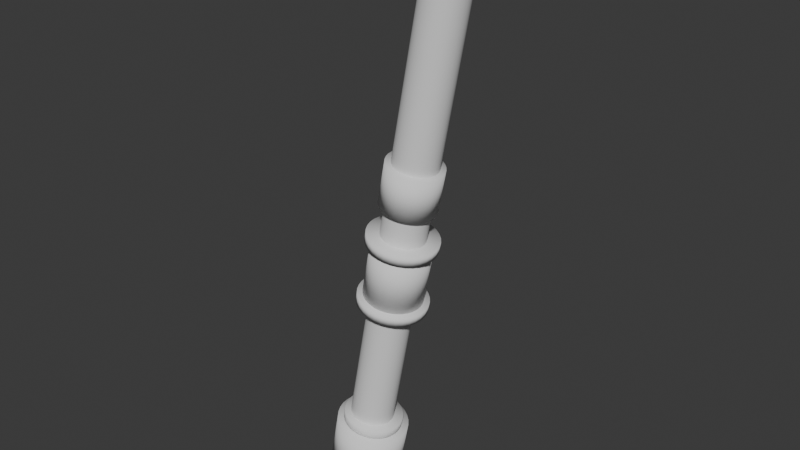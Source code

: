 # Source: pipe.blend  (saved by Blender 4.4.32; exported with 4.5.12 LTS)
import bpy
from mathutils import Matrix  # noqa: F401  (used for matrix-valued properties, if any)

bpy.ops.wm.read_factory_settings(use_empty=True)
scene = bpy.context.scene
scene.name = 'Scene'

# ---- collections
col_collection = bpy.data.collections.new('Collection'); scene.collection.children.link(col_collection)

# ---- node groups
ng_smooth_by_angle = bpy.data.node_groups.new('Smooth by Angle', 'GeometryNodeTree')
_s = ng_smooth_by_angle.interface.new_socket(name='Mesh', in_out='OUTPUT', socket_type='NodeSocketGeometry')
_s = ng_smooth_by_angle.interface.new_socket(name='Mesh', in_out='INPUT', socket_type='NodeSocketGeometry')
_s = ng_smooth_by_angle.interface.new_socket(name='Angle', in_out='INPUT', socket_type='NodeSocketFloat')
_s.subtype = 'ANGLE'
_s.default_value = 0.5236
_s.min_value = 0.0
_s.max_value = 3.142
_s.description = 'Maximum face angle for smooth edges'
_s = ng_smooth_by_angle.interface.new_socket(name='Ignore Sharpness', in_out='INPUT', socket_type='NodeSocketBool')
_s.force_non_field = True
ng_smooth_by_angle.description = 'Set the sharpness of mesh edges based on the angle between the neighboring faces'
ng_smooth_by_angle.is_modifier = True
_N = ng_smooth_by_angle.nodes; _L = ng_smooth_by_angle.links
n0 = _N.new('GeometryNodeSetShadeSmooth'); n0.name = 'Set Shade Smooth'; n0.location = (120, -80)
n0.domain = 'EDGE'
n1 = _N.new('GeometryNodeSetShadeSmooth'); n1.name = 'Set Shade Smooth.001'; n1.location = (300, -80)
n2 = _N.new('NodeGroupOutput'); n2.name = 'Group Output'; n2.location = (480, -80)
n3 = _N.new('GeometryNodeInputMeshEdgeAngle'); n3.name = 'Edge Angle'; n3.location = (-440, -240)
n4 = _N.new('NodeGroupInput'); n4.name = 'Group Input'; n4.location = (-80, -80)
n5 = _N.new('GeometryNodeInputEdgeSmooth'); n5.name = 'Is Edge Smooth'; n5.location = (-260, -120)
n6 = _N.new('GeometryNodeInputShadeSmooth'); n6.name = 'Is Shade Smooth'; n6.location = (-440, -397)
n7 = _N.new('FunctionNodeCompare'); n7.name = 'Compare'; n7.location = (-260, -260)
n7.operation = 'LESS_EQUAL'
n7.inputs[6].default_value = (0.0, 0.0, 0.0, 0.0)
n7.inputs[7].default_value = (0.0, 0.0, 0.0, 0.0)
n8 = _N.new('FunctionNodeBooleanMath'); n8.name = 'Boolean Math.001'; n8.location = (-80, -260)
n9 = _N.new('NodeGroupInput'); n9.name = 'Group Input.001'; n9.location = (-440, -329)
n10 = _N.new('NodeGroupInput'); n10.name = 'Group Input.002'; n10.location = (-259, -189)
n11 = _N.new('FunctionNodeBooleanMath'); n11.name = 'Boolean Math'; n11.location = (-80, -149)
n11.operation = 'OR'
n12 = _N.new('FunctionNodeBooleanMath'); n12.name = 'Boolean Math.002'; n12.location = (-260, -380)
n12.operation = 'OR'
n13 = _N.new('NodeGroupInput'); n13.name = 'Group Input.003'; n13.location = (-440, -460)
_L.new(n3.outputs[0], n7.inputs[0])
_L.new(n1.outputs[0], n2.inputs[0])
_L.new(n9.outputs[1], n7.inputs[1])
_L.new(n7.outputs[0], n8.inputs[0])
_L.new(n4.outputs[0], n0.inputs[0])
_L.new(n0.outputs[0], n1.inputs[0])
_L.new(n8.outputs[0], n0.inputs[2])
_L.new(n10.outputs[2], n11.inputs[1])
_L.new(n5.outputs[0], n11.inputs[0])
_L.new(n11.outputs[0], n0.inputs[1])
_L.new(n13.outputs[2], n12.inputs[1])
_L.new(n6.outputs[0], n12.inputs[0])
_L.new(n12.outputs[0], n8.inputs[1])
n2.is_active_output = True

# ---- world
world_world = bpy.data.worlds.new('World'); scene.world = world_world
world_world.use_nodes = True; world_world.node_tree.nodes.clear()
_N = world_world.node_tree.nodes; _L = world_world.node_tree.links
n0 = _N.new('ShaderNodeOutputWorld'); n0.name = 'World Output'; n0.location = (300, 300)
n1 = _N.new('ShaderNodeBackground'); n1.name = 'Background'; n1.location = (10, 300)
n1.inputs[0].default_value = (0.05088, 0.05088, 0.05088, 1.0)
_L.new(n1.outputs[0], n0.inputs[0])
n0.is_active_output = True
world_world.color = (0.05088, 0.05088, 0.05088)
world_world.sun_shadow_jitter_overblur = 0.0

# ---- meshes
me_cylinder = bpy.data.meshes.new('Cylinder')
me_cylinder.from_pydata([(0.0, 0.09657, -1.301), (0.0, 0.09657, 1.301), (0.01884, 0.09471, -1.301), (0.01884, 0.09471, 1.301), (0.03696, 0.08922, -1.301), (0.03696, 0.08922, 1.301), (0.05366, 0.08029, -1.301), (0.05366, 0.08029, 1.301), (0.0683, 0.06828, -1.301), (0.0683, 0.06828, 1.301), (0.08031, 0.05365, -1.301), (0.08031, 0.05365, 1.301), (0.08923, 0.03695, -1.301), (0.08923, 0.03695, 1.301), (0.09473, 0.01884, -1.301), (0.09473, 0.01884, 1.301), (0.09659, 0.0, -1.301), (0.09659, 0.0, 1.301), (0.09473, -0.01884, -1.301), (0.09473, -0.01884, 1.301), (0.08923, -0.03695, -1.301), (0.08923, -0.03695, 1.301), (0.08031, -0.05365, -1.301), (0.08031, -0.05365, 1.301), (0.0683, -0.06828, -1.301), (0.0683, -0.06828, 1.301), (0.05366, -0.08029, -1.301), (0.05366, -0.08029, 1.301), (0.03696, -0.08922, -1.301), (0.03696, -0.08922, 1.301), (0.01884, -0.09471, -1.301), (0.01884, -0.09471, 1.301), (0.0, -0.09657, -1.301), (0.0, -0.09657, 1.301), (-0.01884, -0.09471, -1.301), (-0.01884, -0.09471, 1.301), (-0.03696, -0.08922, -1.301), (-0.03696, -0.08922, 1.301), (-0.05366, -0.08029, -1.301), (-0.05366, -0.08029, 1.301), (-0.0683, -0.06828, -1.301), (-0.0683, -0.06828, 1.301), (-0.08031, -0.05365, -1.301), (-0.08031, -0.05365, 1.301), (-0.08923, -0.03695, -1.301), (-0.08923, -0.03695, 1.301), (-0.09473, -0.01884, -1.301), (-0.09473, -0.01884, 1.301), (-0.09659, 0.0, -1.301), (-0.09659, 0.0, 1.301), (-0.09473, 0.01884, -1.301), (-0.09473, 0.01884, 1.301), (-0.08923, 0.03695, -1.301), (-0.08923, 0.03695, 1.301), (-0.08031, 0.05365, -1.301), (-0.08031, 0.05365, 1.301), (-0.0683, 0.06828, -1.301), (-0.0683, 0.06828, 1.301), (-0.05366, 0.08029, -1.301), (-0.05366, 0.08029, 1.301), (-0.03696, 0.08922, -1.301), (-0.03696, 0.08922, 1.301), (-0.01884, 0.09471, -1.301), (-0.01884, 0.09471, 1.301)], [], [(0, 1, 3, 2), (2, 3, 5, 4), (4, 5, 7, 6), (6, 7, 9, 8), (8, 9, 11, 10), (10, 11, 13, 12), (12, 13, 15, 14), (14, 15, 17, 16), (16, 17, 19, 18), (18, 19, 21, 20), (20, 21, 23, 22), (22, 23, 25, 24), (24, 25, 27, 26), (26, 27, 29, 28), (28, 29, 31, 30), (30, 31, 33, 32), (32, 33, 35, 34), (34, 35, 37, 36), (36, 37, 39, 38), (38, 39, 41, 40), (40, 41, 43, 42), (42, 43, 45, 44), (44, 45, 47, 46), (46, 47, 49, 48), (48, 49, 51, 50), (50, 51, 53, 52), (52, 53, 55, 54), (54, 55, 57, 56), (56, 57, 59, 58), (58, 59, 61, 60), (3, 1, 63, 61, 59, 57, 55, 53, 51, 49, 47, 45, 43, 41, 39, 37, 35, 33, 31, 29, 27, 25, 23, 21, 19, 17, 15, 13, 11, 9, 7, 5), (60, 61, 63, 62), (62, 63, 1, 0), (0, 2, 4, 6, 8, 10, 12, 14, 16, 18, 20, 22, 24, 26, 28, 30, 32, 34, 36, 38, 40, 42, 44, 46, 48, 50, 52, 54, 56, 58, 60, 62)])
me_cylinder.polygons.foreach_set('use_smooth', [True] * 34)
_uv = me_cylinder.uv_layers.new(name='UVMap')
_uv.uv.foreach_set('vector', [1.0, 0.5, 1.0, 1.0, 0.9688, 1.0, 0.9688, 0.5, 0.9688, 0.5, 0.9688, 1.0, 0.9375, 1.0, 0.9375, 0.5, 0.9375, 0.5, 0.9375, 1.0, 0.9062, 1.0, 0.9062, 0.5, 0.9062, 0.5, 0.9062, 1.0, 0.875, 1.0, 0.875, 0.5, 0.875, 0.5, 0.875, 1.0, 0.8438, 1.0, 0.8438, 0.5, 0.8438, 0.5, 0.8438, 1.0, 0.8125, 1.0, 0.8125, 0.5, 0.8125, 0.5, 0.8125, 1.0, 0.7812, 1.0, 0.7812, 0.5, 0.7812, 0.5, 0.7812, 1.0, 0.75, 1.0, 0.75, 0.5, 0.75, 0.5, 0.75, 1.0, 0.7188, 1.0, 0.7188, 0.5, 0.7188, 0.5, 0.7188, 1.0, 0.6875, 1.0, 0.6875, 0.5, 0.6875, 0.5, 0.6875, 1.0, 0.6562, 1.0, 0.6562, 0.5, 0.6562, 0.5, 0.6562, 1.0, 0.625, 1.0, 0.625, 0.5, 0.625, 0.5, 0.625, 1.0, 0.5938, 1.0, 0.5938, 0.5, 0.5938, 0.5, 0.5938, 1.0, 0.5625, 1.0, 0.5625, 0.5, 0.5625, 0.5, 0.5625, 1.0, 0.5312, 1.0, 0.5312, 0.5, 0.5312, 0.5, 0.5312, 1.0, 0.5, 1.0, 0.5, 0.5, 0.5, 0.5, 0.5, 1.0, 0.4688, 1.0, 0.4688, 0.5, 0.4688, 0.5, 0.4688, 1.0, 0.4375, 1.0, 0.4375, 0.5, 0.4375, 0.5, 0.4375, 1.0, 0.4062, 1.0, 0.4062, 0.5, 0.4062, 0.5, 0.4062, 1.0, 0.375, 1.0, 0.375, 0.5, 0.375, 0.5, 0.375, 1.0, 0.3438, 1.0, 0.3438, 0.5, 0.3438, 0.5, 0.3438, 1.0, 0.3125, 1.0, 0.3125, 0.5, 0.3125, 0.5, 0.3125, 1.0, 0.2812, 1.0, 0.2812, 0.5, 0.2812, 0.5, 0.2812, 1.0, 0.25, 1.0, 0.25, 0.5, 0.25, 0.5, 0.25, 1.0, 0.2188, 1.0, 0.2188, 0.5, 0.2188, 0.5, 0.2188, 1.0, 0.1875, 1.0, 0.1875, 0.5, 0.1875, 0.5, 0.1875, 1.0, 0.1562, 1.0, 0.1562, 0.5, 0.1562, 0.5, 0.1562, 1.0, 0.125, 1.0, 0.125, 0.5, 0.125, 0.5, 0.125, 1.0, 0.09375, 1.0, 0.09375, 0.5, 0.09375, 0.5, 0.09375, 1.0, 0.0625, 1.0, 0.0625, 0.5, 0.2968, 0.4854, 0.25, 0.49, 0.2032, 0.4854, 0.1582, 0.4717, 0.1167, 0.4496, 0.08029, 0.4197, 0.05045, 0.3833, 0.02827, 0.3418, 0.01461, 0.2968, 0.01, 0.25, 0.01461, 0.2032, 0.02827, 0.1582, 0.05045, 0.1167, 0.08029, 0.08029, 0.1167, 0.05045, 0.1582, 0.02827, 0.2032, 0.01461, 0.25, 0.01, 0.2968, 0.01461, 0.3418, 0.02827, 0.3833, 0.05045, 0.4197, 0.08029, 0.4496, 0.1167, 0.4717, 0.1582, 0.4854, 0.2032, 0.49, 0.25, 0.4854, 0.2968, 0.4717, 0.3418, 0.4496, 0.3833, 0.4197, 0.4197, 0.3833, 0.4496, 0.3418, 0.4717, 0.0625, 0.5, 0.0625, 1.0, 0.03125, 1.0, 0.03125, 0.5, 0.03125, 0.5, 0.03125, 1.0, 0.0, 1.0, 0.0, 0.5, 0.75, 0.49, 0.7968, 0.4854, 0.8418, 0.4717, 0.8833, 0.4496, 0.9197, 0.4197, 0.9496, 0.3833, 0.9717, 0.3418, 0.9854, 0.2968, 0.99, 0.25, 0.9854, 0.2032, 0.9717, 0.1582, 0.9496, 0.1167, 0.9197, 0.08029, 0.8833, 0.05045, 0.8418, 0.02827, 0.7968, 0.01461, 0.75, 0.01, 0.7032, 0.01461, 0.6582, 0.02827, 0.6167, 0.05045, 0.5803, 0.08029, 0.5504, 0.1167, 0.5283, 0.1582, 0.5146, 0.2032, 0.51, 0.25, 0.5146, 0.2968, 0.5283, 0.3418, 0.5504, 0.3833, 0.5803, 0.4197, 0.6167, 0.4496, 0.6582, 0.4717, 0.7032, 0.4854])
me_cylinder.update()
me_cylinder_002 = bpy.data.meshes.new('Cylinder.002')
me_cylinder_002.from_pydata([(0.0, 0.1291, -0.1291), (0.0, 0.1291, 0.1291), (0.02519, 0.1266, -0.1291), (0.02519, 0.1266, 0.1291), (0.04941, 0.1193, -0.1291), (0.04941, 0.1193, 0.1291), (0.07174, 0.1074, -0.1291), (0.07174, 0.1074, 0.1291), (0.0913, 0.0913, -0.1291), (0.0913, 0.0913, 0.1291), (0.1074, 0.07174, -0.1291), (0.1074, 0.07174, 0.1291), (0.1193, 0.04941, -0.1291), (0.1193, 0.04941, 0.1291), (0.1266, 0.02519, -0.1291), (0.1266, 0.02519, 0.1291), (0.1291, 0.0, -0.1291), (0.1291, 0.0, 0.1291), (0.1266, -0.02519, -0.1291), (0.1266, -0.02519, 0.1291), (0.1193, -0.04941, -0.1291), (0.1193, -0.04941, 0.1291), (0.1074, -0.07174, -0.1291), (0.1074, -0.07174, 0.1291), (0.0913, -0.0913, -0.1291), (0.0913, -0.0913, 0.1291), (0.07174, -0.1074, -0.1291), (0.07174, -0.1074, 0.1291), (0.04941, -0.1193, -0.1291), (0.04941, -0.1193, 0.1291), (0.02519, -0.1266, -0.1291), (0.02519, -0.1266, 0.1291), (0.0, -0.1291, -0.1291), (0.0, -0.1291, 0.1291), (-0.02519, -0.1266, -0.1291), (-0.02519, -0.1266, 0.1291), (-0.04941, -0.1193, -0.1291), (-0.04941, -0.1193, 0.1291), (-0.07174, -0.1074, -0.1291), (-0.07174, -0.1074, 0.1291), (-0.0913, -0.0913, -0.1291), (-0.0913, -0.0913, 0.1291), (-0.1074, -0.07174, -0.1291), (-0.1074, -0.07174, 0.1291), (-0.1193, -0.04941, -0.1291), (-0.1193, -0.04941, 0.1291), (-0.1266, -0.02519, -0.1291), (-0.1266, -0.02519, 0.1291), (-0.1291, 0.0, -0.1291), (-0.1291, 0.0, 0.1291), (-0.1266, 0.02519, -0.1291), (-0.1266, 0.02519, 0.1291), (-0.1193, 0.04941, -0.1291), (-0.1193, 0.04941, 0.1291), (-0.1074, 0.07174, -0.1291), (-0.1074, 0.07174, 0.1291), (-0.0913, 0.0913, -0.1291), (-0.0913, 0.0913, 0.1291), (-0.07174, 0.1074, -0.1291), (-0.07174, 0.1074, 0.1291), (-0.04941, 0.1193, -0.1291), (-0.04941, 0.1193, 0.1291), (-0.02519, 0.1266, -0.1291), (-0.02519, 0.1266, 0.1291)], [], [(0, 1, 3, 2), (2, 3, 5, 4), (4, 5, 7, 6), (6, 7, 9, 8), (8, 9, 11, 10), (10, 11, 13, 12), (12, 13, 15, 14), (14, 15, 17, 16), (16, 17, 19, 18), (18, 19, 21, 20), (20, 21, 23, 22), (22, 23, 25, 24), (24, 25, 27, 26), (26, 27, 29, 28), (28, 29, 31, 30), (30, 31, 33, 32), (32, 33, 35, 34), (34, 35, 37, 36), (36, 37, 39, 38), (38, 39, 41, 40), (40, 41, 43, 42), (42, 43, 45, 44), (44, 45, 47, 46), (46, 47, 49, 48), (48, 49, 51, 50), (50, 51, 53, 52), (52, 53, 55, 54), (54, 55, 57, 56), (56, 57, 59, 58), (58, 59, 61, 60), (3, 1, 63, 61, 59, 57, 55, 53, 51, 49, 47, 45, 43, 41, 39, 37, 35, 33, 31, 29, 27, 25, 23, 21, 19, 17, 15, 13, 11, 9, 7, 5), (60, 61, 63, 62), (62, 63, 1, 0), (0, 2, 4, 6, 8, 10, 12, 14, 16, 18, 20, 22, 24, 26, 28, 30, 32, 34, 36, 38, 40, 42, 44, 46, 48, 50, 52, 54, 56, 58, 60, 62)])
me_cylinder_002.polygons.foreach_set('use_smooth', [True] * 34)
_uv = me_cylinder_002.uv_layers.new(name='UVMap')
_uv.uv.foreach_set('vector', [1.0, 0.5, 1.0, 1.0, 0.9688, 1.0, 0.9688, 0.5, 0.9688, 0.5, 0.9688, 1.0, 0.9375, 1.0, 0.9375, 0.5, 0.9375, 0.5, 0.9375, 1.0, 0.9062, 1.0, 0.9062, 0.5, 0.9062, 0.5, 0.9062, 1.0, 0.875, 1.0, 0.875, 0.5, 0.875, 0.5, 0.875, 1.0, 0.8438, 1.0, 0.8438, 0.5, 0.8438, 0.5, 0.8438, 1.0, 0.8125, 1.0, 0.8125, 0.5, 0.8125, 0.5, 0.8125, 1.0, 0.7812, 1.0, 0.7812, 0.5, 0.7812, 0.5, 0.7812, 1.0, 0.75, 1.0, 0.75, 0.5, 0.75, 0.5, 0.75, 1.0, 0.7188, 1.0, 0.7188, 0.5, 0.7188, 0.5, 0.7188, 1.0, 0.6875, 1.0, 0.6875, 0.5, 0.6875, 0.5, 0.6875, 1.0, 0.6562, 1.0, 0.6562, 0.5, 0.6562, 0.5, 0.6562, 1.0, 0.625, 1.0, 0.625, 0.5, 0.625, 0.5, 0.625, 1.0, 0.5938, 1.0, 0.5938, 0.5, 0.5938, 0.5, 0.5938, 1.0, 0.5625, 1.0, 0.5625, 0.5, 0.5625, 0.5, 0.5625, 1.0, 0.5312, 1.0, 0.5312, 0.5, 0.5312, 0.5, 0.5312, 1.0, 0.5, 1.0, 0.5, 0.5, 0.5, 0.5, 0.5, 1.0, 0.4688, 1.0, 0.4688, 0.5, 0.4688, 0.5, 0.4688, 1.0, 0.4375, 1.0, 0.4375, 0.5, 0.4375, 0.5, 0.4375, 1.0, 0.4062, 1.0, 0.4062, 0.5, 0.4062, 0.5, 0.4062, 1.0, 0.375, 1.0, 0.375, 0.5, 0.375, 0.5, 0.375, 1.0, 0.3438, 1.0, 0.3438, 0.5, 0.3438, 0.5, 0.3438, 1.0, 0.3125, 1.0, 0.3125, 0.5, 0.3125, 0.5, 0.3125, 1.0, 0.2812, 1.0, 0.2812, 0.5, 0.2812, 0.5, 0.2812, 1.0, 0.25, 1.0, 0.25, 0.5, 0.25, 0.5, 0.25, 1.0, 0.2188, 1.0, 0.2188, 0.5, 0.2188, 0.5, 0.2188, 1.0, 0.1875, 1.0, 0.1875, 0.5, 0.1875, 0.5, 0.1875, 1.0, 0.1562, 1.0, 0.1562, 0.5, 0.1562, 0.5, 0.1562, 1.0, 0.125, 1.0, 0.125, 0.5, 0.125, 0.5, 0.125, 1.0, 0.09375, 1.0, 0.09375, 0.5, 0.09375, 0.5, 0.09375, 1.0, 0.0625, 1.0, 0.0625, 0.5, 0.2968, 0.4854, 0.25, 0.49, 0.2032, 0.4854, 0.1582, 0.4717, 0.1167, 0.4496, 0.08029, 0.4197, 0.05045, 0.3833, 0.02827, 0.3418, 0.01461, 0.2968, 0.01, 0.25, 0.01461, 0.2032, 0.02827, 0.1582, 0.05045, 0.1167, 0.08029, 0.08029, 0.1167, 0.05045, 0.1582, 0.02827, 0.2032, 0.01461, 0.25, 0.01, 0.2968, 0.01461, 0.3418, 0.02827, 0.3833, 0.05045, 0.4197, 0.08029, 0.4496, 0.1167, 0.4717, 0.1582, 0.4854, 0.2032, 0.49, 0.25, 0.4854, 0.2968, 0.4717, 0.3418, 0.4496, 0.3833, 0.4197, 0.4197, 0.3833, 0.4496, 0.3418, 0.4717, 0.0625, 0.5, 0.0625, 1.0, 0.03125, 1.0, 0.03125, 0.5, 0.03125, 0.5, 0.03125, 1.0, 0.0, 1.0, 0.0, 0.5, 0.75, 0.49, 0.7968, 0.4854, 0.8418, 0.4717, 0.8833, 0.4496, 0.9197, 0.4197, 0.9496, 0.3833, 0.9717, 0.3418, 0.9854, 0.2968, 0.99, 0.25, 0.9854, 0.2032, 0.9717, 0.1582, 0.9496, 0.1167, 0.9197, 0.08029, 0.8833, 0.05045, 0.8418, 0.02827, 0.7968, 0.01461, 0.75, 0.01, 0.7032, 0.01461, 0.6582, 0.02827, 0.6167, 0.05045, 0.5803, 0.08029, 0.5504, 0.1167, 0.5283, 0.1582, 0.5146, 0.2032, 0.51, 0.25, 0.5146, 0.2968, 0.5283, 0.3418, 0.5504, 0.3833, 0.5803, 0.4197, 0.6167, 0.4496, 0.6582, 0.4717, 0.7032, 0.4854])
me_cylinder_002.update()
me_cylinder_003 = bpy.data.meshes.new('Cylinder.003')
me_cylinder_003.from_pydata([(0.0, 0.1529, -0.02074), (0.0, 0.1529, 0.02074), (0.02984, 0.15, -0.02074), (0.02984, 0.15, 0.02074), (0.05854, 0.1413, -0.02074), (0.05854, 0.1413, 0.02074), (0.08499, 0.1272, -0.02074), (0.08499, 0.1272, 0.02074), (0.1082, 0.1081, -0.02074), (0.1082, 0.1081, 0.02074), (0.1272, 0.08497, -0.02074), (0.1272, 0.08497, 0.02074), (0.1413, 0.05853, -0.02074), (0.1413, 0.05853, 0.02074), (0.15, 0.02984, -0.02074), (0.15, 0.02984, 0.02074), (0.153, 0.0, -0.02074), (0.153, 0.0, 0.02074), (0.15, -0.02984, -0.02074), (0.15, -0.02984, 0.02074), (0.1413, -0.05853, -0.02074), (0.1413, -0.05853, 0.02074), (0.1272, -0.08497, -0.02074), (0.1272, -0.08497, 0.02074), (0.1082, -0.1081, -0.02074), (0.1082, -0.1081, 0.02074), (0.08499, -0.1272, -0.02074), (0.08499, -0.1272, 0.02074), (0.05854, -0.1413, -0.02074), (0.05854, -0.1413, 0.02074), (0.02984, -0.15, -0.02074), (0.02984, -0.15, 0.02074), (0.0, -0.1529, -0.02074), (0.0, -0.1529, 0.02074), (-0.02984, -0.15, -0.02074), (-0.02984, -0.15, 0.02074), (-0.05854, -0.1413, -0.02074), (-0.05854, -0.1413, 0.02074), (-0.08499, -0.1272, -0.02074), (-0.08499, -0.1272, 0.02074), (-0.1082, -0.1081, -0.02074), (-0.1082, -0.1081, 0.02074), (-0.1272, -0.08497, -0.02074), (-0.1272, -0.08497, 0.02074), (-0.1413, -0.05853, -0.02074), (-0.1413, -0.05853, 0.02074), (-0.15, -0.02984, -0.02074), (-0.15, -0.02984, 0.02074), (-0.153, 0.0, -0.02074), (-0.153, 0.0, 0.02074), (-0.15, 0.02984, -0.02074), (-0.15, 0.02984, 0.02074), (-0.1413, 0.05853, -0.02074), (-0.1413, 0.05853, 0.02074), (-0.1272, 0.08497, -0.02074), (-0.1272, 0.08497, 0.02074), (-0.1082, 0.1081, -0.02074), (-0.1082, 0.1081, 0.02074), (-0.08499, 0.1272, -0.02074), (-0.08499, 0.1272, 0.02074), (-0.05854, 0.1413, -0.02074), (-0.05854, 0.1413, 0.02074), (-0.02984, 0.15, -0.02074), (-0.02984, 0.15, 0.02074)], [], [(0, 1, 3, 2), (2, 3, 5, 4), (4, 5, 7, 6), (6, 7, 9, 8), (8, 9, 11, 10), (10, 11, 13, 12), (12, 13, 15, 14), (14, 15, 17, 16), (16, 17, 19, 18), (18, 19, 21, 20), (20, 21, 23, 22), (22, 23, 25, 24), (24, 25, 27, 26), (26, 27, 29, 28), (28, 29, 31, 30), (30, 31, 33, 32), (32, 33, 35, 34), (34, 35, 37, 36), (36, 37, 39, 38), (38, 39, 41, 40), (40, 41, 43, 42), (42, 43, 45, 44), (44, 45, 47, 46), (46, 47, 49, 48), (48, 49, 51, 50), (50, 51, 53, 52), (52, 53, 55, 54), (54, 55, 57, 56), (56, 57, 59, 58), (58, 59, 61, 60), (3, 1, 63, 61, 59, 57, 55, 53, 51, 49, 47, 45, 43, 41, 39, 37, 35, 33, 31, 29, 27, 25, 23, 21, 19, 17, 15, 13, 11, 9, 7, 5), (60, 61, 63, 62), (62, 63, 1, 0), (0, 2, 4, 6, 8, 10, 12, 14, 16, 18, 20, 22, 24, 26, 28, 30, 32, 34, 36, 38, 40, 42, 44, 46, 48, 50, 52, 54, 56, 58, 60, 62)])
me_cylinder_003.polygons.foreach_set('use_smooth', [True] * 34)
_uv = me_cylinder_003.uv_layers.new(name='UVMap')
_uv.uv.foreach_set('vector', [1.0, 0.5, 1.0, 1.0, 0.9688, 1.0, 0.9688, 0.5, 0.9688, 0.5, 0.9688, 1.0, 0.9375, 1.0, 0.9375, 0.5, 0.9375, 0.5, 0.9375, 1.0, 0.9062, 1.0, 0.9062, 0.5, 0.9062, 0.5, 0.9062, 1.0, 0.875, 1.0, 0.875, 0.5, 0.875, 0.5, 0.875, 1.0, 0.8438, 1.0, 0.8438, 0.5, 0.8438, 0.5, 0.8438, 1.0, 0.8125, 1.0, 0.8125, 0.5, 0.8125, 0.5, 0.8125, 1.0, 0.7812, 1.0, 0.7812, 0.5, 0.7812, 0.5, 0.7812, 1.0, 0.75, 1.0, 0.75, 0.5, 0.75, 0.5, 0.75, 1.0, 0.7188, 1.0, 0.7188, 0.5, 0.7188, 0.5, 0.7188, 1.0, 0.6875, 1.0, 0.6875, 0.5, 0.6875, 0.5, 0.6875, 1.0, 0.6562, 1.0, 0.6562, 0.5, 0.6562, 0.5, 0.6562, 1.0, 0.625, 1.0, 0.625, 0.5, 0.625, 0.5, 0.625, 1.0, 0.5938, 1.0, 0.5938, 0.5, 0.5938, 0.5, 0.5938, 1.0, 0.5625, 1.0, 0.5625, 0.5, 0.5625, 0.5, 0.5625, 1.0, 0.5312, 1.0, 0.5312, 0.5, 0.5312, 0.5, 0.5312, 1.0, 0.5, 1.0, 0.5, 0.5, 0.5, 0.5, 0.5, 1.0, 0.4688, 1.0, 0.4688, 0.5, 0.4688, 0.5, 0.4688, 1.0, 0.4375, 1.0, 0.4375, 0.5, 0.4375, 0.5, 0.4375, 1.0, 0.4062, 1.0, 0.4062, 0.5, 0.4062, 0.5, 0.4062, 1.0, 0.375, 1.0, 0.375, 0.5, 0.375, 0.5, 0.375, 1.0, 0.3438, 1.0, 0.3438, 0.5, 0.3438, 0.5, 0.3438, 1.0, 0.3125, 1.0, 0.3125, 0.5, 0.3125, 0.5, 0.3125, 1.0, 0.2812, 1.0, 0.2812, 0.5, 0.2812, 0.5, 0.2812, 1.0, 0.25, 1.0, 0.25, 0.5, 0.25, 0.5, 0.25, 1.0, 0.2188, 1.0, 0.2188, 0.5, 0.2188, 0.5, 0.2188, 1.0, 0.1875, 1.0, 0.1875, 0.5, 0.1875, 0.5, 0.1875, 1.0, 0.1562, 1.0, 0.1562, 0.5, 0.1562, 0.5, 0.1562, 1.0, 0.125, 1.0, 0.125, 0.5, 0.125, 0.5, 0.125, 1.0, 0.09375, 1.0, 0.09375, 0.5, 0.09375, 0.5, 0.09375, 1.0, 0.0625, 1.0, 0.0625, 0.5, 0.2968, 0.4854, 0.25, 0.49, 0.2032, 0.4854, 0.1582, 0.4717, 0.1167, 0.4496, 0.08029, 0.4197, 0.05045, 0.3833, 0.02827, 0.3418, 0.01461, 0.2968, 0.01, 0.25, 0.01461, 0.2032, 0.02827, 0.1582, 0.05045, 0.1167, 0.08029, 0.08029, 0.1167, 0.05045, 0.1582, 0.02827, 0.2032, 0.01461, 0.25, 0.01, 0.2968, 0.01461, 0.3418, 0.02827, 0.3833, 0.05045, 0.4197, 0.08029, 0.4496, 0.1167, 0.4717, 0.1582, 0.4854, 0.2032, 0.49, 0.25, 0.4854, 0.2968, 0.4717, 0.3418, 0.4496, 0.3833, 0.4197, 0.4197, 0.3833, 0.4496, 0.3418, 0.4717, 0.0625, 0.5, 0.0625, 1.0, 0.03125, 1.0, 0.03125, 0.5, 0.03125, 0.5, 0.03125, 1.0, 0.0, 1.0, 0.0, 0.5, 0.75, 0.49, 0.7968, 0.4854, 0.8418, 0.4717, 0.8833, 0.4496, 0.9197, 0.4197, 0.9496, 0.3833, 0.9717, 0.3418, 0.9854, 0.2968, 0.99, 0.25, 0.9854, 0.2032, 0.9717, 0.1582, 0.9496, 0.1167, 0.9197, 0.08029, 0.8833, 0.05045, 0.8418, 0.02827, 0.7968, 0.01461, 0.75, 0.01, 0.7032, 0.01461, 0.6582, 0.02827, 0.6167, 0.05045, 0.5803, 0.08029, 0.5504, 0.1167, 0.5283, 0.1582, 0.5146, 0.2032, 0.51, 0.25, 0.5146, 0.2968, 0.5283, 0.3418, 0.5504, 0.3833, 0.5803, 0.4197, 0.6167, 0.4496, 0.6582, 0.4717, 0.7032, 0.4854])
me_cylinder_003.update()
me_cylinder_004 = bpy.data.meshes.new('Cylinder.004')
me_cylinder_004.from_pydata([(0.0, 0.1529, -0.02074), (0.0, 0.1529, 0.02074), (0.02984, 0.15, -0.02074), (0.02984, 0.15, 0.02074), (0.05854, 0.1413, -0.02074), (0.05854, 0.1413, 0.02074), (0.08499, 0.1272, -0.02074), (0.08499, 0.1272, 0.02074), (0.1082, 0.1081, -0.02074), (0.1082, 0.1081, 0.02074), (0.1272, 0.08497, -0.02074), (0.1272, 0.08497, 0.02074), (0.1413, 0.05853, -0.02074), (0.1413, 0.05853, 0.02074), (0.15, 0.02984, -0.02074), (0.15, 0.02984, 0.02074), (0.153, 0.0, -0.02074), (0.153, 0.0, 0.02074), (0.15, -0.02984, -0.02074), (0.15, -0.02984, 0.02074), (0.1413, -0.05853, -0.02074), (0.1413, -0.05853, 0.02074), (0.1272, -0.08497, -0.02074), (0.1272, -0.08497, 0.02074), (0.1082, -0.1081, -0.02074), (0.1082, -0.1081, 0.02074), (0.08499, -0.1272, -0.02074), (0.08499, -0.1272, 0.02074), (0.05854, -0.1413, -0.02074), (0.05854, -0.1413, 0.02074), (0.02984, -0.15, -0.02074), (0.02984, -0.15, 0.02074), (0.0, -0.1529, -0.02074), (0.0, -0.1529, 0.02074), (-0.02984, -0.15, -0.02074), (-0.02984, -0.15, 0.02074), (-0.05854, -0.1413, -0.02074), (-0.05854, -0.1413, 0.02074), (-0.08499, -0.1272, -0.02074), (-0.08499, -0.1272, 0.02074), (-0.1082, -0.1081, -0.02074), (-0.1082, -0.1081, 0.02074), (-0.1272, -0.08497, -0.02074), (-0.1272, -0.08497, 0.02074), (-0.1413, -0.05853, -0.02074), (-0.1413, -0.05853, 0.02074), (-0.15, -0.02984, -0.02074), (-0.15, -0.02984, 0.02074), (-0.153, 0.0, -0.02074), (-0.153, 0.0, 0.02074), (-0.15, 0.02984, -0.02074), (-0.15, 0.02984, 0.02074), (-0.1413, 0.05853, -0.02074), (-0.1413, 0.05853, 0.02074), (-0.1272, 0.08497, -0.02074), (-0.1272, 0.08497, 0.02074), (-0.1082, 0.1081, -0.02074), (-0.1082, 0.1081, 0.02074), (-0.08499, 0.1272, -0.02074), (-0.08499, 0.1272, 0.02074), (-0.05854, 0.1413, -0.02074), (-0.05854, 0.1413, 0.02074), (-0.02984, 0.15, -0.02074), (-0.02984, 0.15, 0.02074)], [], [(0, 1, 3, 2), (2, 3, 5, 4), (4, 5, 7, 6), (6, 7, 9, 8), (8, 9, 11, 10), (10, 11, 13, 12), (12, 13, 15, 14), (14, 15, 17, 16), (16, 17, 19, 18), (18, 19, 21, 20), (20, 21, 23, 22), (22, 23, 25, 24), (24, 25, 27, 26), (26, 27, 29, 28), (28, 29, 31, 30), (30, 31, 33, 32), (32, 33, 35, 34), (34, 35, 37, 36), (36, 37, 39, 38), (38, 39, 41, 40), (40, 41, 43, 42), (42, 43, 45, 44), (44, 45, 47, 46), (46, 47, 49, 48), (48, 49, 51, 50), (50, 51, 53, 52), (52, 53, 55, 54), (54, 55, 57, 56), (56, 57, 59, 58), (58, 59, 61, 60), (3, 1, 63, 61, 59, 57, 55, 53, 51, 49, 47, 45, 43, 41, 39, 37, 35, 33, 31, 29, 27, 25, 23, 21, 19, 17, 15, 13, 11, 9, 7, 5), (60, 61, 63, 62), (62, 63, 1, 0), (0, 2, 4, 6, 8, 10, 12, 14, 16, 18, 20, 22, 24, 26, 28, 30, 32, 34, 36, 38, 40, 42, 44, 46, 48, 50, 52, 54, 56, 58, 60, 62)])
me_cylinder_004.polygons.foreach_set('use_smooth', [True] * 34)
_uv = me_cylinder_004.uv_layers.new(name='UVMap')
_uv.uv.foreach_set('vector', [1.0, 0.5, 1.0, 1.0, 0.9688, 1.0, 0.9688, 0.5, 0.9688, 0.5, 0.9688, 1.0, 0.9375, 1.0, 0.9375, 0.5, 0.9375, 0.5, 0.9375, 1.0, 0.9062, 1.0, 0.9062, 0.5, 0.9062, 0.5, 0.9062, 1.0, 0.875, 1.0, 0.875, 0.5, 0.875, 0.5, 0.875, 1.0, 0.8438, 1.0, 0.8438, 0.5, 0.8438, 0.5, 0.8438, 1.0, 0.8125, 1.0, 0.8125, 0.5, 0.8125, 0.5, 0.8125, 1.0, 0.7812, 1.0, 0.7812, 0.5, 0.7812, 0.5, 0.7812, 1.0, 0.75, 1.0, 0.75, 0.5, 0.75, 0.5, 0.75, 1.0, 0.7188, 1.0, 0.7188, 0.5, 0.7188, 0.5, 0.7188, 1.0, 0.6875, 1.0, 0.6875, 0.5, 0.6875, 0.5, 0.6875, 1.0, 0.6562, 1.0, 0.6562, 0.5, 0.6562, 0.5, 0.6562, 1.0, 0.625, 1.0, 0.625, 0.5, 0.625, 0.5, 0.625, 1.0, 0.5938, 1.0, 0.5938, 0.5, 0.5938, 0.5, 0.5938, 1.0, 0.5625, 1.0, 0.5625, 0.5, 0.5625, 0.5, 0.5625, 1.0, 0.5312, 1.0, 0.5312, 0.5, 0.5312, 0.5, 0.5312, 1.0, 0.5, 1.0, 0.5, 0.5, 0.5, 0.5, 0.5, 1.0, 0.4688, 1.0, 0.4688, 0.5, 0.4688, 0.5, 0.4688, 1.0, 0.4375, 1.0, 0.4375, 0.5, 0.4375, 0.5, 0.4375, 1.0, 0.4062, 1.0, 0.4062, 0.5, 0.4062, 0.5, 0.4062, 1.0, 0.375, 1.0, 0.375, 0.5, 0.375, 0.5, 0.375, 1.0, 0.3438, 1.0, 0.3438, 0.5, 0.3438, 0.5, 0.3438, 1.0, 0.3125, 1.0, 0.3125, 0.5, 0.3125, 0.5, 0.3125, 1.0, 0.2812, 1.0, 0.2812, 0.5, 0.2812, 0.5, 0.2812, 1.0, 0.25, 1.0, 0.25, 0.5, 0.25, 0.5, 0.25, 1.0, 0.2188, 1.0, 0.2188, 0.5, 0.2188, 0.5, 0.2188, 1.0, 0.1875, 1.0, 0.1875, 0.5, 0.1875, 0.5, 0.1875, 1.0, 0.1562, 1.0, 0.1562, 0.5, 0.1562, 0.5, 0.1562, 1.0, 0.125, 1.0, 0.125, 0.5, 0.125, 0.5, 0.125, 1.0, 0.09375, 1.0, 0.09375, 0.5, 0.09375, 0.5, 0.09375, 1.0, 0.0625, 1.0, 0.0625, 0.5, 0.2968, 0.4854, 0.25, 0.49, 0.2032, 0.4854, 0.1582, 0.4717, 0.1167, 0.4496, 0.08029, 0.4197, 0.05045, 0.3833, 0.02827, 0.3418, 0.01461, 0.2968, 0.01, 0.25, 0.01461, 0.2032, 0.02827, 0.1582, 0.05045, 0.1167, 0.08029, 0.08029, 0.1167, 0.05045, 0.1582, 0.02827, 0.2032, 0.01461, 0.25, 0.01, 0.2968, 0.01461, 0.3418, 0.02827, 0.3833, 0.05045, 0.4197, 0.08029, 0.4496, 0.1167, 0.4717, 0.1582, 0.4854, 0.2032, 0.49, 0.25, 0.4854, 0.2968, 0.4717, 0.3418, 0.4496, 0.3833, 0.4197, 0.4197, 0.3833, 0.4496, 0.3418, 0.4717, 0.0625, 0.5, 0.0625, 1.0, 0.03125, 1.0, 0.03125, 0.5, 0.03125, 0.5, 0.03125, 1.0, 0.0, 1.0, 0.0, 0.5, 0.75, 0.49, 0.7968, 0.4854, 0.8418, 0.4717, 0.8833, 0.4496, 0.9197, 0.4197, 0.9496, 0.3833, 0.9717, 0.3418, 0.9854, 0.2968, 0.99, 0.25, 0.9854, 0.2032, 0.9717, 0.1582, 0.9496, 0.1167, 0.9197, 0.08029, 0.8833, 0.05045, 0.8418, 0.02827, 0.7968, 0.01461, 0.75, 0.01, 0.7032, 0.01461, 0.6582, 0.02827, 0.6167, 0.05045, 0.5803, 0.08029, 0.5504, 0.1167, 0.5283, 0.1582, 0.5146, 0.2032, 0.51, 0.25, 0.5146, 0.2968, 0.5283, 0.3418, 0.5504, 0.3833, 0.5803, 0.4197, 0.6167, 0.4496, 0.6582, 0.4717, 0.7032, 0.4854])
me_cylinder_004.update()
me_cylinder_005 = bpy.data.meshes.new('Cylinder.005')
me_cylinder_005.from_pydata([(0.0, 0.1202, -0.09691), (0.0, 0.1202, 0.09691), (0.02355, 0.1179, -0.09691), (0.02355, 0.1179, 0.09691), (0.04619, 0.111, -0.09691), (0.04619, 0.111, 0.09691), (0.06706, 0.09993, -0.09691), (0.06706, 0.09993, 0.09691), (0.08536, 0.08498, -0.09691), (0.08536, 0.08498, 0.09691), (0.1004, 0.06677, -0.09691), (0.1004, 0.06677, 0.09691), (0.1115, 0.04599, -0.09691), (0.1115, 0.04599, 0.09691), (0.1184, 0.02345, -0.09691), (0.1184, 0.02345, 0.09691), (0.1207, 0.0, -0.09691), (0.1207, 0.0, 0.09691), (0.1184, -0.02345, -0.09691), (0.1184, -0.02345, 0.09691), (0.1115, -0.04599, -0.09691), (0.1115, -0.04599, 0.09691), (0.1004, -0.06677, -0.09691), (0.1004, -0.06677, 0.09691), (0.08536, -0.08498, -0.09691), (0.08536, -0.08498, 0.09691), (0.06706, -0.09993, -0.09691), (0.06706, -0.09993, 0.09691), (0.04619, -0.111, -0.09691), (0.04619, -0.111, 0.09691), (0.02355, -0.1179, -0.09691), (0.02355, -0.1179, 0.09691), (0.0, -0.1202, -0.09691), (0.0, -0.1202, 0.09691), (-0.02355, -0.1179, -0.09691), (-0.02355, -0.1179, 0.09691), (-0.04619, -0.111, -0.09691), (-0.04619, -0.111, 0.09691), (-0.06706, -0.09993, -0.09691), (-0.06706, -0.09993, 0.09691), (-0.08536, -0.08498, -0.09691), (-0.08536, -0.08498, 0.09691), (-0.1004, -0.06677, -0.09691), (-0.1004, -0.06677, 0.09691), (-0.1115, -0.04599, -0.09691), (-0.1115, -0.04599, 0.09691), (-0.1184, -0.02345, -0.09691), (-0.1184, -0.02345, 0.09691), (-0.1207, 0.0, -0.09691), (-0.1207, 0.0, 0.09691), (-0.1184, 0.02345, -0.09691), (-0.1184, 0.02345, 0.09691), (-0.1115, 0.04599, -0.09691), (-0.1115, 0.04599, 0.09691), (-0.1004, 0.06677, -0.09691), (-0.1004, 0.06677, 0.09691), (-0.08536, 0.08498, -0.09691), (-0.08536, 0.08498, 0.09691), (-0.06706, 0.09993, -0.09691), (-0.06706, 0.09993, 0.09691), (-0.04619, 0.111, -0.09691), (-0.04619, 0.111, 0.09691), (-0.02355, 0.1179, -0.09691), (-0.02355, 0.1179, 0.09691)], [], [(0, 1, 3, 2), (2, 3, 5, 4), (4, 5, 7, 6), (6, 7, 9, 8), (8, 9, 11, 10), (10, 11, 13, 12), (12, 13, 15, 14), (14, 15, 17, 16), (16, 17, 19, 18), (18, 19, 21, 20), (20, 21, 23, 22), (22, 23, 25, 24), (24, 25, 27, 26), (26, 27, 29, 28), (28, 29, 31, 30), (30, 31, 33, 32), (32, 33, 35, 34), (34, 35, 37, 36), (36, 37, 39, 38), (38, 39, 41, 40), (40, 41, 43, 42), (42, 43, 45, 44), (44, 45, 47, 46), (46, 47, 49, 48), (48, 49, 51, 50), (50, 51, 53, 52), (52, 53, 55, 54), (54, 55, 57, 56), (56, 57, 59, 58), (58, 59, 61, 60), (3, 1, 63, 61, 59, 57, 55, 53, 51, 49, 47, 45, 43, 41, 39, 37, 35, 33, 31, 29, 27, 25, 23, 21, 19, 17, 15, 13, 11, 9, 7, 5), (60, 61, 63, 62), (62, 63, 1, 0), (0, 2, 4, 6, 8, 10, 12, 14, 16, 18, 20, 22, 24, 26, 28, 30, 32, 34, 36, 38, 40, 42, 44, 46, 48, 50, 52, 54, 56, 58, 60, 62)])
me_cylinder_005.polygons.foreach_set('use_smooth', [True] * 34)
_uv = me_cylinder_005.uv_layers.new(name='UVMap')
_uv.uv.foreach_set('vector', [1.0, 0.5, 1.0, 1.0, 0.9688, 1.0, 0.9688, 0.5, 0.9688, 0.5, 0.9688, 1.0, 0.9375, 1.0, 0.9375, 0.5, 0.9375, 0.5, 0.9375, 1.0, 0.9062, 1.0, 0.9062, 0.5, 0.9062, 0.5, 0.9062, 1.0, 0.875, 1.0, 0.875, 0.5, 0.875, 0.5, 0.875, 1.0, 0.8438, 1.0, 0.8438, 0.5, 0.8438, 0.5, 0.8438, 1.0, 0.8125, 1.0, 0.8125, 0.5, 0.8125, 0.5, 0.8125, 1.0, 0.7812, 1.0, 0.7812, 0.5, 0.7812, 0.5, 0.7812, 1.0, 0.75, 1.0, 0.75, 0.5, 0.75, 0.5, 0.75, 1.0, 0.7188, 1.0, 0.7188, 0.5, 0.7188, 0.5, 0.7188, 1.0, 0.6875, 1.0, 0.6875, 0.5, 0.6875, 0.5, 0.6875, 1.0, 0.6562, 1.0, 0.6562, 0.5, 0.6562, 0.5, 0.6562, 1.0, 0.625, 1.0, 0.625, 0.5, 0.625, 0.5, 0.625, 1.0, 0.5938, 1.0, 0.5938, 0.5, 0.5938, 0.5, 0.5938, 1.0, 0.5625, 1.0, 0.5625, 0.5, 0.5625, 0.5, 0.5625, 1.0, 0.5312, 1.0, 0.5312, 0.5, 0.5312, 0.5, 0.5312, 1.0, 0.5, 1.0, 0.5, 0.5, 0.5, 0.5, 0.5, 1.0, 0.4688, 1.0, 0.4688, 0.5, 0.4688, 0.5, 0.4688, 1.0, 0.4375, 1.0, 0.4375, 0.5, 0.4375, 0.5, 0.4375, 1.0, 0.4062, 1.0, 0.4062, 0.5, 0.4062, 0.5, 0.4062, 1.0, 0.375, 1.0, 0.375, 0.5, 0.375, 0.5, 0.375, 1.0, 0.3438, 1.0, 0.3438, 0.5, 0.3438, 0.5, 0.3438, 1.0, 0.3125, 1.0, 0.3125, 0.5, 0.3125, 0.5, 0.3125, 1.0, 0.2812, 1.0, 0.2812, 0.5, 0.2812, 0.5, 0.2812, 1.0, 0.25, 1.0, 0.25, 0.5, 0.25, 0.5, 0.25, 1.0, 0.2188, 1.0, 0.2188, 0.5, 0.2188, 0.5, 0.2188, 1.0, 0.1875, 1.0, 0.1875, 0.5, 0.1875, 0.5, 0.1875, 1.0, 0.1562, 1.0, 0.1562, 0.5, 0.1562, 0.5, 0.1562, 1.0, 0.125, 1.0, 0.125, 0.5, 0.125, 0.5, 0.125, 1.0, 0.09375, 1.0, 0.09375, 0.5, 0.09375, 0.5, 0.09375, 1.0, 0.0625, 1.0, 0.0625, 0.5, 0.2968, 0.4854, 0.25, 0.49, 0.2032, 0.4854, 0.1582, 0.4717, 0.1167, 0.4496, 0.08029, 0.4197, 0.05045, 0.3833, 0.02827, 0.3418, 0.01461, 0.2968, 0.01, 0.25, 0.01461, 0.2032, 0.02827, 0.1582, 0.05045, 0.1167, 0.08029, 0.08029, 0.1167, 0.05045, 0.1582, 0.02827, 0.2032, 0.01461, 0.25, 0.01, 0.2968, 0.01461, 0.3418, 0.02827, 0.3833, 0.05045, 0.4197, 0.08029, 0.4496, 0.1167, 0.4717, 0.1582, 0.4854, 0.2032, 0.49, 0.25, 0.4854, 0.2968, 0.4717, 0.3418, 0.4496, 0.3833, 0.4197, 0.4197, 0.3833, 0.4496, 0.3418, 0.4717, 0.0625, 0.5, 0.0625, 1.0, 0.03125, 1.0, 0.03125, 0.5, 0.03125, 0.5, 0.03125, 1.0, 0.0, 1.0, 0.0, 0.5, 0.75, 0.49, 0.7968, 0.4854, 0.8418, 0.4717, 0.8833, 0.4496, 0.9197, 0.4197, 0.9496, 0.3833, 0.9717, 0.3418, 0.9854, 0.2968, 0.99, 0.25, 0.9854, 0.2032, 0.9717, 0.1582, 0.9496, 0.1167, 0.9197, 0.08029, 0.8833, 0.05045, 0.8418, 0.02827, 0.7968, 0.01461, 0.75, 0.01, 0.7032, 0.01461, 0.6582, 0.02827, 0.6167, 0.05045, 0.5803, 0.08029, 0.5504, 0.1167, 0.5283, 0.1582, 0.5146, 0.2032, 0.51, 0.25, 0.5146, 0.2968, 0.5283, 0.3418, 0.5504, 0.3833, 0.5803, 0.4197, 0.6167, 0.4496, 0.6582, 0.4717, 0.7032, 0.4854])
me_cylinder_005.update()
me_cylinder_006 = bpy.data.meshes.new('Cylinder.006')
me_cylinder_006.from_pydata([(0.0, 0.1588, -0.1281), (0.0, 0.1588, 0.1281), (0.03112, 0.1558, -0.1281), (0.03112, 0.1558, 0.1281), (0.06105, 0.1467, -0.1281), (0.06105, 0.1467, 0.1281), (0.08863, 0.1321, -0.1281), (0.08863, 0.1321, 0.1281), (0.1128, 0.1123, -0.1281), (0.1128, 0.1123, 0.1281), (0.1326, 0.08824, -0.1281), (0.1326, 0.08824, 0.1281), (0.1474, 0.06078, -0.1281), (0.1474, 0.06078, 0.1281), (0.1565, 0.03099, -0.1281), (0.1565, 0.03099, 0.1281), (0.1595, 0.0, -0.1281), (0.1595, 0.0, 0.1281), (0.1565, -0.03099, -0.1281), (0.1565, -0.03099, 0.1281), (0.1474, -0.06078, -0.1281), (0.1474, -0.06078, 0.1281), (0.1326, -0.08824, -0.1281), (0.1326, -0.08824, 0.1281), (0.1128, -0.1123, -0.1281), (0.1128, -0.1123, 0.1281), (0.08863, -0.1321, -0.1281), (0.08863, -0.1321, 0.1281), (0.06105, -0.1467, -0.1281), (0.06105, -0.1467, 0.1281), (0.03112, -0.1558, -0.1281), (0.03112, -0.1558, 0.1281), (0.0, -0.1588, -0.1281), (0.0, -0.1588, 0.1281), (-0.03112, -0.1558, -0.1281), (-0.03112, -0.1558, 0.1281), (-0.06105, -0.1467, -0.1281), (-0.06105, -0.1467, 0.1281), (-0.08863, -0.1321, -0.1281), (-0.08863, -0.1321, 0.1281), (-0.1128, -0.1123, -0.1281), (-0.1128, -0.1123, 0.1281), (-0.1326, -0.08824, -0.1281), (-0.1326, -0.08824, 0.1281), (-0.1474, -0.06078, -0.1281), (-0.1474, -0.06078, 0.1281), (-0.1565, -0.03099, -0.1281), (-0.1565, -0.03099, 0.1281), (-0.1595, 0.0, -0.1281), (-0.1595, 0.0, 0.1281), (-0.1565, 0.03099, -0.1281), (-0.1565, 0.03099, 0.1281), (-0.1474, 0.06078, -0.1281), (-0.1474, 0.06078, 0.1281), (-0.1326, 0.08824, -0.1281), (-0.1326, 0.08824, 0.1281), (-0.1128, 0.1123, -0.1281), (-0.1128, 0.1123, 0.1281), (-0.08863, 0.1321, -0.1281), (-0.08863, 0.1321, 0.1281), (-0.06105, 0.1467, -0.1281), (-0.06105, 0.1467, 0.1281), (-0.03112, 0.1558, -0.1281), (-0.03112, 0.1558, 0.1281)], [], [(0, 1, 3, 2), (2, 3, 5, 4), (4, 5, 7, 6), (6, 7, 9, 8), (8, 9, 11, 10), (10, 11, 13, 12), (12, 13, 15, 14), (14, 15, 17, 16), (16, 17, 19, 18), (18, 19, 21, 20), (20, 21, 23, 22), (22, 23, 25, 24), (24, 25, 27, 26), (26, 27, 29, 28), (28, 29, 31, 30), (30, 31, 33, 32), (32, 33, 35, 34), (34, 35, 37, 36), (36, 37, 39, 38), (38, 39, 41, 40), (40, 41, 43, 42), (42, 43, 45, 44), (44, 45, 47, 46), (46, 47, 49, 48), (48, 49, 51, 50), (50, 51, 53, 52), (52, 53, 55, 54), (54, 55, 57, 56), (56, 57, 59, 58), (58, 59, 61, 60), (3, 1, 63, 61, 59, 57, 55, 53, 51, 49, 47, 45, 43, 41, 39, 37, 35, 33, 31, 29, 27, 25, 23, 21, 19, 17, 15, 13, 11, 9, 7, 5), (60, 61, 63, 62), (62, 63, 1, 0), (0, 2, 4, 6, 8, 10, 12, 14, 16, 18, 20, 22, 24, 26, 28, 30, 32, 34, 36, 38, 40, 42, 44, 46, 48, 50, 52, 54, 56, 58, 60, 62)])
me_cylinder_006.polygons.foreach_set('use_smooth', [True] * 34)
_uv = me_cylinder_006.uv_layers.new(name='UVMap')
_uv.uv.foreach_set('vector', [1.0, 0.5, 1.0, 1.0, 0.9688, 1.0, 0.9688, 0.5, 0.9688, 0.5, 0.9688, 1.0, 0.9375, 1.0, 0.9375, 0.5, 0.9375, 0.5, 0.9375, 1.0, 0.9062, 1.0, 0.9062, 0.5, 0.9062, 0.5, 0.9062, 1.0, 0.875, 1.0, 0.875, 0.5, 0.875, 0.5, 0.875, 1.0, 0.8438, 1.0, 0.8438, 0.5, 0.8438, 0.5, 0.8438, 1.0, 0.8125, 1.0, 0.8125, 0.5, 0.8125, 0.5, 0.8125, 1.0, 0.7812, 1.0, 0.7812, 0.5, 0.7812, 0.5, 0.7812, 1.0, 0.75, 1.0, 0.75, 0.5, 0.75, 0.5, 0.75, 1.0, 0.7188, 1.0, 0.7188, 0.5, 0.7188, 0.5, 0.7188, 1.0, 0.6875, 1.0, 0.6875, 0.5, 0.6875, 0.5, 0.6875, 1.0, 0.6562, 1.0, 0.6562, 0.5, 0.6562, 0.5, 0.6562, 1.0, 0.625, 1.0, 0.625, 0.5, 0.625, 0.5, 0.625, 1.0, 0.5938, 1.0, 0.5938, 0.5, 0.5938, 0.5, 0.5938, 1.0, 0.5625, 1.0, 0.5625, 0.5, 0.5625, 0.5, 0.5625, 1.0, 0.5312, 1.0, 0.5312, 0.5, 0.5312, 0.5, 0.5312, 1.0, 0.5, 1.0, 0.5, 0.5, 0.5, 0.5, 0.5, 1.0, 0.4688, 1.0, 0.4688, 0.5, 0.4688, 0.5, 0.4688, 1.0, 0.4375, 1.0, 0.4375, 0.5, 0.4375, 0.5, 0.4375, 1.0, 0.4062, 1.0, 0.4062, 0.5, 0.4062, 0.5, 0.4062, 1.0, 0.375, 1.0, 0.375, 0.5, 0.375, 0.5, 0.375, 1.0, 0.3438, 1.0, 0.3438, 0.5, 0.3438, 0.5, 0.3438, 1.0, 0.3125, 1.0, 0.3125, 0.5, 0.3125, 0.5, 0.3125, 1.0, 0.2812, 1.0, 0.2812, 0.5, 0.2812, 0.5, 0.2812, 1.0, 0.25, 1.0, 0.25, 0.5, 0.25, 0.5, 0.25, 1.0, 0.2188, 1.0, 0.2188, 0.5, 0.2188, 0.5, 0.2188, 1.0, 0.1875, 1.0, 0.1875, 0.5, 0.1875, 0.5, 0.1875, 1.0, 0.1562, 1.0, 0.1562, 0.5, 0.1562, 0.5, 0.1562, 1.0, 0.125, 1.0, 0.125, 0.5, 0.125, 0.5, 0.125, 1.0, 0.09375, 1.0, 0.09375, 0.5, 0.09375, 0.5, 0.09375, 1.0, 0.0625, 1.0, 0.0625, 0.5, 0.2968, 0.4854, 0.25, 0.49, 0.2032, 0.4854, 0.1582, 0.4717, 0.1167, 0.4496, 0.08029, 0.4197, 0.05045, 0.3833, 0.02827, 0.3418, 0.01461, 0.2968, 0.01, 0.25, 0.01461, 0.2032, 0.02827, 0.1582, 0.05045, 0.1167, 0.08029, 0.08029, 0.1167, 0.05045, 0.1582, 0.02827, 0.2032, 0.01461, 0.25, 0.01, 0.2968, 0.01461, 0.3418, 0.02827, 0.3833, 0.05045, 0.4197, 0.08029, 0.4496, 0.1167, 0.4717, 0.1582, 0.4854, 0.2032, 0.49, 0.25, 0.4854, 0.2968, 0.4717, 0.3418, 0.4496, 0.3833, 0.4197, 0.4197, 0.3833, 0.4496, 0.3418, 0.4717, 0.0625, 0.5, 0.0625, 1.0, 0.03125, 1.0, 0.03125, 0.5, 0.03125, 0.5, 0.03125, 1.0, 0.0, 1.0, 0.0, 0.5, 0.75, 0.49, 0.7968, 0.4854, 0.8418, 0.4717, 0.8833, 0.4496, 0.9197, 0.4197, 0.9496, 0.3833, 0.9717, 0.3418, 0.9854, 0.2968, 0.99, 0.25, 0.9854, 0.2032, 0.9717, 0.1582, 0.9496, 0.1167, 0.9197, 0.08029, 0.8833, 0.05045, 0.8418, 0.02827, 0.7968, 0.01461, 0.75, 0.01, 0.7032, 0.01461, 0.6582, 0.02827, 0.6167, 0.05045, 0.5803, 0.08029, 0.5504, 0.1167, 0.5283, 0.1582, 0.5146, 0.2032, 0.51, 0.25, 0.5146, 0.2968, 0.5283, 0.3418, 0.5504, 0.3833, 0.5803, 0.4197, 0.6167, 0.4496, 0.6582, 0.4717, 0.7032, 0.4854])
me_cylinder_006.update()
me_cylinder_007 = bpy.data.meshes.new('Cylinder.007')
me_cylinder_007.from_pydata([(0.0, 0.131, -0.02136), (0.0, 0.131, 0.02136), (0.02566, 0.1285, -0.02136), (0.02566, 0.1285, 0.02136), (0.05033, 0.121, -0.02136), (0.05033, 0.121, 0.02136), (0.07307, 0.1089, -0.02136), (0.07307, 0.1089, 0.02136), (0.09301, 0.09261, -0.02136), (0.09301, 0.09261, 0.02136), (0.1094, 0.07277, -0.02136), (0.1094, 0.07277, 0.02136), (0.1215, 0.05012, -0.02136), (0.1215, 0.05012, 0.02136), (0.129, 0.02555, -0.02136), (0.129, 0.02555, 0.02136), (0.1315, 0.0, -0.02136), (0.1315, 0.0, 0.02136), (0.129, -0.02555, -0.02136), (0.129, -0.02555, 0.02136), (0.1215, -0.05012, -0.02136), (0.1215, -0.05012, 0.02136), (0.1094, -0.07277, -0.02136), (0.1094, -0.07277, 0.02136), (0.09301, -0.09261, -0.02136), (0.09301, -0.09261, 0.02136), (0.07307, -0.1089, -0.02136), (0.07307, -0.1089, 0.02136), (0.05033, -0.121, -0.02136), (0.05033, -0.121, 0.02136), (0.02566, -0.1285, -0.02136), (0.02566, -0.1285, 0.02136), (0.0, -0.131, -0.02136), (0.0, -0.131, 0.02136), (-0.02566, -0.1285, -0.02136), (-0.02566, -0.1285, 0.02136), (-0.05033, -0.121, -0.02136), (-0.05033, -0.121, 0.02136), (-0.07307, -0.1089, -0.02136), (-0.07307, -0.1089, 0.02136), (-0.09301, -0.09261, -0.02136), (-0.09301, -0.09261, 0.02136), (-0.1094, -0.07277, -0.02136), (-0.1094, -0.07277, 0.02136), (-0.1215, -0.05012, -0.02136), (-0.1215, -0.05012, 0.02136), (-0.129, -0.02555, -0.02136), (-0.129, -0.02555, 0.02136), (-0.1315, 0.0, -0.02136), (-0.1315, 0.0, 0.02136), (-0.129, 0.02555, -0.02136), (-0.129, 0.02555, 0.02136), (-0.1215, 0.05012, -0.02136), (-0.1215, 0.05012, 0.02136), (-0.1094, 0.07277, -0.02136), (-0.1094, 0.07277, 0.02136), (-0.09301, 0.09261, -0.02136), (-0.09301, 0.09261, 0.02136), (-0.07307, 0.1089, -0.02136), (-0.07307, 0.1089, 0.02136), (-0.05033, 0.121, -0.02136), (-0.05033, 0.121, 0.02136), (-0.02566, 0.1285, -0.02136), (-0.02566, 0.1285, 0.02136)], [], [(0, 1, 3, 2), (2, 3, 5, 4), (4, 5, 7, 6), (6, 7, 9, 8), (8, 9, 11, 10), (10, 11, 13, 12), (12, 13, 15, 14), (14, 15, 17, 16), (16, 17, 19, 18), (18, 19, 21, 20), (20, 21, 23, 22), (22, 23, 25, 24), (24, 25, 27, 26), (26, 27, 29, 28), (28, 29, 31, 30), (30, 31, 33, 32), (32, 33, 35, 34), (34, 35, 37, 36), (36, 37, 39, 38), (38, 39, 41, 40), (40, 41, 43, 42), (42, 43, 45, 44), (44, 45, 47, 46), (46, 47, 49, 48), (48, 49, 51, 50), (50, 51, 53, 52), (52, 53, 55, 54), (54, 55, 57, 56), (56, 57, 59, 58), (58, 59, 61, 60), (3, 1, 63, 61, 59, 57, 55, 53, 51, 49, 47, 45, 43, 41, 39, 37, 35, 33, 31, 29, 27, 25, 23, 21, 19, 17, 15, 13, 11, 9, 7, 5), (60, 61, 63, 62), (62, 63, 1, 0), (0, 2, 4, 6, 8, 10, 12, 14, 16, 18, 20, 22, 24, 26, 28, 30, 32, 34, 36, 38, 40, 42, 44, 46, 48, 50, 52, 54, 56, 58, 60, 62)])
me_cylinder_007.polygons.foreach_set('use_smooth', [True] * 34)
_uv = me_cylinder_007.uv_layers.new(name='UVMap')
_uv.uv.foreach_set('vector', [1.0, 0.5, 1.0, 1.0, 0.9688, 1.0, 0.9688, 0.5, 0.9688, 0.5, 0.9688, 1.0, 0.9375, 1.0, 0.9375, 0.5, 0.9375, 0.5, 0.9375, 1.0, 0.9062, 1.0, 0.9062, 0.5, 0.9062, 0.5, 0.9062, 1.0, 0.875, 1.0, 0.875, 0.5, 0.875, 0.5, 0.875, 1.0, 0.8438, 1.0, 0.8438, 0.5, 0.8438, 0.5, 0.8438, 1.0, 0.8125, 1.0, 0.8125, 0.5, 0.8125, 0.5, 0.8125, 1.0, 0.7812, 1.0, 0.7812, 0.5, 0.7812, 0.5, 0.7812, 1.0, 0.75, 1.0, 0.75, 0.5, 0.75, 0.5, 0.75, 1.0, 0.7188, 1.0, 0.7188, 0.5, 0.7188, 0.5, 0.7188, 1.0, 0.6875, 1.0, 0.6875, 0.5, 0.6875, 0.5, 0.6875, 1.0, 0.6562, 1.0, 0.6562, 0.5, 0.6562, 0.5, 0.6562, 1.0, 0.625, 1.0, 0.625, 0.5, 0.625, 0.5, 0.625, 1.0, 0.5938, 1.0, 0.5938, 0.5, 0.5938, 0.5, 0.5938, 1.0, 0.5625, 1.0, 0.5625, 0.5, 0.5625, 0.5, 0.5625, 1.0, 0.5312, 1.0, 0.5312, 0.5, 0.5312, 0.5, 0.5312, 1.0, 0.5, 1.0, 0.5, 0.5, 0.5, 0.5, 0.5, 1.0, 0.4688, 1.0, 0.4688, 0.5, 0.4688, 0.5, 0.4688, 1.0, 0.4375, 1.0, 0.4375, 0.5, 0.4375, 0.5, 0.4375, 1.0, 0.4062, 1.0, 0.4062, 0.5, 0.4062, 0.5, 0.4062, 1.0, 0.375, 1.0, 0.375, 0.5, 0.375, 0.5, 0.375, 1.0, 0.3438, 1.0, 0.3438, 0.5, 0.3438, 0.5, 0.3438, 1.0, 0.3125, 1.0, 0.3125, 0.5, 0.3125, 0.5, 0.3125, 1.0, 0.2812, 1.0, 0.2812, 0.5, 0.2812, 0.5, 0.2812, 1.0, 0.25, 1.0, 0.25, 0.5, 0.25, 0.5, 0.25, 1.0, 0.2188, 1.0, 0.2188, 0.5, 0.2188, 0.5, 0.2188, 1.0, 0.1875, 1.0, 0.1875, 0.5, 0.1875, 0.5, 0.1875, 1.0, 0.1562, 1.0, 0.1562, 0.5, 0.1562, 0.5, 0.1562, 1.0, 0.125, 1.0, 0.125, 0.5, 0.125, 0.5, 0.125, 1.0, 0.09375, 1.0, 0.09375, 0.5, 0.09375, 0.5, 0.09375, 1.0, 0.0625, 1.0, 0.0625, 0.5, 0.2968, 0.4854, 0.25, 0.49, 0.2032, 0.4854, 0.1582, 0.4717, 0.1167, 0.4496, 0.08029, 0.4197, 0.05045, 0.3833, 0.02827, 0.3418, 0.01461, 0.2968, 0.01, 0.25, 0.01461, 0.2032, 0.02827, 0.1582, 0.05045, 0.1167, 0.08029, 0.08029, 0.1167, 0.05045, 0.1582, 0.02827, 0.2032, 0.01461, 0.25, 0.01, 0.2968, 0.01461, 0.3418, 0.02827, 0.3833, 0.05045, 0.4197, 0.08029, 0.4496, 0.1167, 0.4717, 0.1582, 0.4854, 0.2032, 0.49, 0.25, 0.4854, 0.2968, 0.4717, 0.3418, 0.4496, 0.3833, 0.4197, 0.4197, 0.3833, 0.4496, 0.3418, 0.4717, 0.0625, 0.5, 0.0625, 1.0, 0.03125, 1.0, 0.03125, 0.5, 0.03125, 0.5, 0.03125, 1.0, 0.0, 1.0, 0.0, 0.5, 0.75, 0.49, 0.7968, 0.4854, 0.8418, 0.4717, 0.8833, 0.4496, 0.9197, 0.4197, 0.9496, 0.3833, 0.9717, 0.3418, 0.9854, 0.2968, 0.99, 0.25, 0.9854, 0.2032, 0.9717, 0.1582, 0.9496, 0.1167, 0.9197, 0.08029, 0.8833, 0.05045, 0.8418, 0.02827, 0.7968, 0.01461, 0.75, 0.01, 0.7032, 0.01461, 0.6582, 0.02827, 0.6167, 0.05045, 0.5803, 0.08029, 0.5504, 0.1167, 0.5283, 0.1582, 0.5146, 0.2032, 0.51, 0.25, 0.5146, 0.2968, 0.5283, 0.3418, 0.5504, 0.3833, 0.5803, 0.4197, 0.6167, 0.4496, 0.6582, 0.4717, 0.7032, 0.4854])
me_cylinder_007.update()
me_cylinder_008 = bpy.data.meshes.new('Cylinder.008')
me_cylinder_008.from_pydata([(0.0, 0.1061, -0.01199), (0.0, 0.1061, 0.01199), (0.01986, 0.1041, -0.01199), (0.01986, 0.1041, 0.01199), (0.03896, 0.09805, -0.01199), (0.03896, 0.09805, 0.01199), (0.05657, 0.08825, -0.01199), (0.05657, 0.08825, 0.01199), (0.072, 0.07505, -0.01199), (0.072, 0.07505, 0.01199), (0.08466, 0.05896, -0.01199), (0.08466, 0.05896, 0.01199), (0.09407, 0.04062, -0.01199), (0.09407, 0.04062, 0.01199), (0.09986, 0.02071, -0.01199), (0.09986, 0.02071, 0.01199), (0.1018, 0.0, -0.01199), (0.1018, 0.0, 0.01199), (0.09986, -0.02071, -0.01199), (0.09986, -0.02071, 0.01199), (0.09407, -0.04062, -0.01199), (0.09407, -0.04062, 0.01199), (0.08466, -0.05896, -0.01199), (0.08466, -0.05896, 0.01199), (0.072, -0.07505, -0.01199), (0.072, -0.07505, 0.01199), (0.05657, -0.08825, -0.01199), (0.05657, -0.08825, 0.01199), (0.03896, -0.09805, -0.01199), (0.03896, -0.09805, 0.01199), (0.01986, -0.1041, -0.01199), (0.01986, -0.1041, 0.01199), (0.0, -0.1061, -0.01199), (0.0, -0.1061, 0.01199), (-0.01986, -0.1041, -0.01199), (-0.01986, -0.1041, 0.01199), (-0.03896, -0.09805, -0.01199), (-0.03896, -0.09805, 0.01199), (-0.05657, -0.08825, -0.01199), (-0.05657, -0.08825, 0.01199), (-0.072, -0.07505, -0.01199), (-0.072, -0.07505, 0.01199), (-0.08466, -0.05896, -0.01199), (-0.08466, -0.05896, 0.01199), (-0.09407, -0.04062, -0.01199), (-0.09407, -0.04062, 0.01199), (-0.09986, -0.02071, -0.01199), (-0.09986, -0.02071, 0.01199), (-0.1018, 0.0, -0.01199), (-0.1018, 0.0, 0.01199), (-0.09986, 0.02071, -0.01199), (-0.09986, 0.02071, 0.01199), (-0.09407, 0.04062, -0.01199), (-0.09407, 0.04062, 0.01199), (-0.08466, 0.05896, -0.01199), (-0.08466, 0.05896, 0.01199), (-0.072, 0.07505, -0.01199), (-0.072, 0.07505, 0.01199), (-0.05657, 0.08825, -0.01199), (-0.05657, 0.08825, 0.01199), (-0.03896, 0.09805, -0.01199), (-0.03896, 0.09805, 0.01199), (-0.01986, 0.1041, -0.01199), (-0.01986, 0.1041, 0.01199)], [], [(0, 1, 3, 2), (2, 3, 5, 4), (4, 5, 7, 6), (6, 7, 9, 8), (8, 9, 11, 10), (10, 11, 13, 12), (12, 13, 15, 14), (14, 15, 17, 16), (16, 17, 19, 18), (18, 19, 21, 20), (20, 21, 23, 22), (22, 23, 25, 24), (24, 25, 27, 26), (26, 27, 29, 28), (28, 29, 31, 30), (30, 31, 33, 32), (32, 33, 35, 34), (34, 35, 37, 36), (36, 37, 39, 38), (38, 39, 41, 40), (40, 41, 43, 42), (42, 43, 45, 44), (44, 45, 47, 46), (46, 47, 49, 48), (48, 49, 51, 50), (50, 51, 53, 52), (52, 53, 55, 54), (54, 55, 57, 56), (56, 57, 59, 58), (58, 59, 61, 60), (3, 1, 63, 61, 59, 57, 55, 53, 51, 49, 47, 45, 43, 41, 39, 37, 35, 33, 31, 29, 27, 25, 23, 21, 19, 17, 15, 13, 11, 9, 7, 5), (60, 61, 63, 62), (62, 63, 1, 0), (0, 2, 4, 6, 8, 10, 12, 14, 16, 18, 20, 22, 24, 26, 28, 30, 32, 34, 36, 38, 40, 42, 44, 46, 48, 50, 52, 54, 56, 58, 60, 62)])
me_cylinder_008.polygons.foreach_set('use_smooth', [True] * 34)
_uv = me_cylinder_008.uv_layers.new(name='UVMap')
_uv.uv.foreach_set('vector', [1.0, 0.5, 1.0, 1.0, 0.9688, 1.0, 0.9688, 0.5, 0.9688, 0.5, 0.9688, 1.0, 0.9375, 1.0, 0.9375, 0.5, 0.9375, 0.5, 0.9375, 1.0, 0.9062, 1.0, 0.9062, 0.5, 0.9062, 0.5, 0.9062, 1.0, 0.875, 1.0, 0.875, 0.5, 0.875, 0.5, 0.875, 1.0, 0.8438, 1.0, 0.8438, 0.5, 0.8438, 0.5, 0.8438, 1.0, 0.8125, 1.0, 0.8125, 0.5, 0.8125, 0.5, 0.8125, 1.0, 0.7812, 1.0, 0.7812, 0.5, 0.7812, 0.5, 0.7812, 1.0, 0.75, 1.0, 0.75, 0.5, 0.75, 0.5, 0.75, 1.0, 0.7188, 1.0, 0.7188, 0.5, 0.7188, 0.5, 0.7188, 1.0, 0.6875, 1.0, 0.6875, 0.5, 0.6875, 0.5, 0.6875, 1.0, 0.6562, 1.0, 0.6562, 0.5, 0.6562, 0.5, 0.6562, 1.0, 0.625, 1.0, 0.625, 0.5, 0.625, 0.5, 0.625, 1.0, 0.5938, 1.0, 0.5938, 0.5, 0.5938, 0.5, 0.5938, 1.0, 0.5625, 1.0, 0.5625, 0.5, 0.5625, 0.5, 0.5625, 1.0, 0.5312, 1.0, 0.5312, 0.5, 0.5312, 0.5, 0.5312, 1.0, 0.5, 1.0, 0.5, 0.5, 0.5, 0.5, 0.5, 1.0, 0.4688, 1.0, 0.4688, 0.5, 0.4688, 0.5, 0.4688, 1.0, 0.4375, 1.0, 0.4375, 0.5, 0.4375, 0.5, 0.4375, 1.0, 0.4062, 1.0, 0.4062, 0.5, 0.4062, 0.5, 0.4062, 1.0, 0.375, 1.0, 0.375, 0.5, 0.375, 0.5, 0.375, 1.0, 0.3438, 1.0, 0.3438, 0.5, 0.3438, 0.5, 0.3438, 1.0, 0.3125, 1.0, 0.3125, 0.5, 0.3125, 0.5, 0.3125, 1.0, 0.2812, 1.0, 0.2812, 0.5, 0.2812, 0.5, 0.2812, 1.0, 0.25, 1.0, 0.25, 0.5, 0.25, 0.5, 0.25, 1.0, 0.2188, 1.0, 0.2188, 0.5, 0.2188, 0.5, 0.2188, 1.0, 0.1875, 1.0, 0.1875, 0.5, 0.1875, 0.5, 0.1875, 1.0, 0.1562, 1.0, 0.1562, 0.5, 0.1562, 0.5, 0.1562, 1.0, 0.125, 1.0, 0.125, 0.5, 0.125, 0.5, 0.125, 1.0, 0.09375, 1.0, 0.09375, 0.5, 0.09375, 0.5, 0.09375, 1.0, 0.0625, 1.0, 0.0625, 0.5, 0.2968, 0.4854, 0.25, 0.49, 0.2032, 0.4854, 0.1582, 0.4717, 0.1167, 0.4496, 0.08029, 0.4197, 0.05045, 0.3833, 0.02827, 0.3418, 0.01461, 0.2968, 0.01, 0.25, 0.01461, 0.2032, 0.02827, 0.1582, 0.05045, 0.1167, 0.08029, 0.08029, 0.1167, 0.05045, 0.1582, 0.02827, 0.2032, 0.01461, 0.25, 0.01, 0.2968, 0.01461, 0.3418, 0.02827, 0.3833, 0.05045, 0.4197, 0.08029, 0.4496, 0.1167, 0.4717, 0.1582, 0.4854, 0.2032, 0.49, 0.25, 0.4854, 0.2968, 0.4717, 0.3418, 0.4496, 0.3833, 0.4197, 0.4197, 0.3833, 0.4496, 0.3418, 0.4717, 0.0625, 0.5, 0.0625, 1.0, 0.03125, 1.0, 0.03125, 0.5, 0.03125, 0.5, 0.03125, 1.0, 0.0, 1.0, 0.0, 0.5, 0.75, 0.49, 0.7968, 0.4854, 0.8418, 0.4717, 0.8833, 0.4496, 0.9197, 0.4197, 0.9496, 0.3833, 0.9717, 0.3418, 0.9854, 0.2968, 0.99, 0.25, 0.9854, 0.2032, 0.9717, 0.1582, 0.9496, 0.1167, 0.9197, 0.08029, 0.8833, 0.05045, 0.8418, 0.02827, 0.7968, 0.01461, 0.75, 0.01, 0.7032, 0.01461, 0.6582, 0.02827, 0.6167, 0.05045, 0.5803, 0.08029, 0.5504, 0.1167, 0.5283, 0.1582, 0.5146, 0.2032, 0.51, 0.25, 0.5146, 0.2968, 0.5283, 0.3418, 0.5504, 0.3833, 0.5803, 0.4197, 0.6167, 0.4496, 0.6582, 0.4717, 0.7032, 0.4854])
me_cylinder_008.update()

# ---- objects
ob_cylinder = bpy.data.objects.new('Cylinder', me_cylinder)
ob_cylinder_002 = bpy.data.objects.new('Cylinder.002', me_cylinder_002)
ob_cylinder_001 = bpy.data.objects.new('Cylinder.001', me_cylinder_003)
ob_cylinder_003 = bpy.data.objects.new('Cylinder.003', me_cylinder_004)
ob_cylinder_004 = bpy.data.objects.new('Cylinder.004', me_cylinder_005)
ob_cylinder_005 = bpy.data.objects.new('Cylinder.005', me_cylinder_006)
ob_cylinder_006 = bpy.data.objects.new('Cylinder.006', me_cylinder_007)
ob_cylinder_007 = bpy.data.objects.new('Cylinder.007', me_cylinder_008)

# ---- transforms, parenting, visibility, modifiers, constraints
ob_cylinder.location = (0.05447, 0.0, 0.1795)
ob_cylinder.rotation_euler = (-8.539e-08, 6.468, -1.871e-08)
_m = ob_cylinder.modifiers.new('Smooth by Angle', 'NODES')
_m.node_group = ng_smooth_by_angle
_m.use_pin_to_last = True
_m.show_group_selector = False
ob_cylinder_002.location = (0.01633, 0.0, -0.03484)
ob_cylinder_002.rotation_euler = (-0.0, 3.333, -0.0)
ob_cylinder_001.location = (-0.01041, 0.0, -0.1851)
ob_cylinder_001.rotation_euler = (-0.0, 3.333, -0.0)
ob_cylinder_003.location = (0.04217, 0.0, 0.1104)
ob_cylinder_003.rotation_euler = (-0.0, 3.333, -0.0)
ob_cylinder_004.location = (0.08702, 0.0, 0.3624)
ob_cylinder_004.rotation_euler = (-0.0, 3.333, -0.0)
ob_cylinder_005.location = (-0.1509, 0.0, -0.9745)
ob_cylinder_005.rotation_euler = (-0.0, 3.333, -0.0)
ob_cylinder_006.location = (-0.1252, 0.0, -0.8302)
ob_cylinder_006.rotation_euler = (-0.0, 3.333, -0.0)
ob_cylinder_007.location = (0.2753, 0.0, 1.362)
ob_cylinder_007.rotation_euler = (-0.0, 3.333, -0.0)

# ---- collection membership
col_collection.objects.link(ob_cylinder)
col_collection.objects.link(ob_cylinder_002)
col_collection.objects.link(ob_cylinder_001)
col_collection.objects.link(ob_cylinder_003)
col_collection.objects.link(ob_cylinder_004)
col_collection.objects.link(ob_cylinder_005)
col_collection.objects.link(ob_cylinder_006)
col_collection.objects.link(ob_cylinder_007)

# ---- scene / render settings (as saved in the file)
scene.frame_start = 1; scene.frame_end = 250; scene.frame_set(1)
scene.render.engine = 'BLENDER_EEVEE_NEXT'
bpy.context.view_layer.update()

# ---- added for rendering (the .blend has no active camera and no usable light): camera, sun
cam_auto = bpy.data.cameras.new('AutoCamera')
cam_auto.lens = 50.0
cam_auto.sensor_width = 36.0
cam_auto.clip_end = 1000.0
ob_auto_camera = bpy.data.objects.new('AutoCamera', cam_auto)
scene.collection.objects.link(ob_auto_camera)
ob_auto_camera.location = (2.5476, -3.02323, 2.18825)
ob_auto_camera.rotation_euler = (1.09748, -7.21219e-08, 0.694738)
scene.camera = ob_auto_camera
light_auto_sun = bpy.data.lights.new('AutoSun', 'SUN')
light_auto_sun.energy = 3.0
light_auto_sun.angle = 0.0523599
ob_auto_sun = bpy.data.objects.new('AutoSun', light_auto_sun)
scene.collection.objects.link(ob_auto_sun)
ob_auto_sun.rotation_euler = (0.872665, 0.174533, 0.523599)
bpy.context.view_layer.update()
